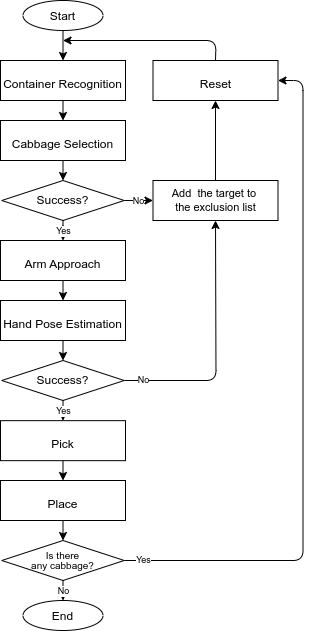

The diagram above was exported from draw.io. Its source (the exported page's mxGraphModel, read from the mxfile embedded in the PNG):
<mxGraphModel dx="1314" dy="893" grid="1" gridSize="10" guides="1" tooltips="1" connect="1" arrows="0" fold="1" page="1" pageScale="1" pageWidth="827" pageHeight="1169" background="none" math="0" shadow="0">
  <root>
    <mxCell id="0" />
    <mxCell id="1" parent="0" />
    <mxCell id="myuhawGkpa55cRw5pu16-1" value="Start" style="ellipse;fontFamily=Helvetica;" parent="1" vertex="1">
      <mxGeometry x="122.5" y="30" width="80" height="30" as="geometry" />
    </mxCell>
    <mxCell id="myuhawGkpa55cRw5pu16-13" style="edgeStyle=none;hachureGap=4;html=1;exitX=0.5;exitY=1;exitDx=0;exitDy=0;entryX=0.5;entryY=0;entryDx=0;entryDy=0;fontFamily=Helvetica;fontSize=12;" parent="1" source="myuhawGkpa55cRw5pu16-10" target="myuhawGkpa55cRw5pu16-12" edge="1">
      <mxGeometry relative="1" as="geometry" />
    </mxCell>
    <mxCell id="myuhawGkpa55cRw5pu16-10" value="&lt;p&gt;&lt;font style=&quot;font-size: 12px;&quot;&gt;Container Recognition&lt;/font&gt;&lt;/p&gt;" style="rounded=0;whiteSpace=wrap;html=1;hachureGap=4;fontFamily=Helvetica;fontSize=20;" parent="1" vertex="1">
      <mxGeometry x="100" y="90" width="125" height="40" as="geometry" />
    </mxCell>
    <mxCell id="myuhawGkpa55cRw5pu16-15" style="edgeStyle=none;sketch=0;hachureGap=4;jiggle=2;curveFitting=1;html=1;exitX=0.5;exitY=1;exitDx=0;exitDy=0;entryX=0.5;entryY=0;entryDx=0;entryDy=0;fontFamily=Helvetica;fontSize=12;" parent="1" source="myuhawGkpa55cRw5pu16-12" target="myuhawGkpa55cRw5pu16-24" edge="1">
      <mxGeometry relative="1" as="geometry" />
    </mxCell>
    <mxCell id="myuhawGkpa55cRw5pu16-12" value="&lt;span style=&quot;font-size: 12px;&quot;&gt;Cabbage Selection&lt;/span&gt;" style="rounded=0;whiteSpace=wrap;html=1;hachureGap=4;fontFamily=Helvetica;fontSize=20;" parent="1" vertex="1">
      <mxGeometry x="100" y="150" width="125" height="40" as="geometry" />
    </mxCell>
    <mxCell id="myuhawGkpa55cRw5pu16-17" style="edgeStyle=none;sketch=0;hachureGap=4;jiggle=2;curveFitting=1;html=1;exitX=0.5;exitY=1;exitDx=0;exitDy=0;entryX=0.5;entryY=0;entryDx=0;entryDy=0;fontFamily=Helvetica;fontSize=9;" parent="1" source="myuhawGkpa55cRw5pu16-14" target="myuhawGkpa55cRw5pu16-16" edge="1">
      <mxGeometry relative="1" as="geometry" />
    </mxCell>
    <mxCell id="myuhawGkpa55cRw5pu16-14" value="&lt;font style=&quot;font-size: 12px;&quot;&gt;Arm Approach&lt;/font&gt;" style="rounded=0;whiteSpace=wrap;html=1;hachureGap=4;fontFamily=Helvetica;fontSize=20;" parent="1" vertex="1">
      <mxGeometry x="100" y="270" width="125" height="40" as="geometry" />
    </mxCell>
    <mxCell id="myuhawGkpa55cRw5pu16-16" value="&lt;font style=&quot;font-size: 12px;&quot;&gt;Hand Pose Estimation&lt;/font&gt;" style="rounded=0;whiteSpace=wrap;html=1;hachureGap=4;fontFamily=Helvetica;fontSize=20;" parent="1" vertex="1">
      <mxGeometry x="100" y="330" width="125" height="40" as="geometry" />
    </mxCell>
    <mxCell id="myuhawGkpa55cRw5pu16-21" style="edgeStyle=none;sketch=0;hachureGap=4;jiggle=2;curveFitting=1;html=1;exitX=0.5;exitY=1;exitDx=0;exitDy=0;entryX=0.5;entryY=0;entryDx=0;entryDy=0;fontFamily=Helvetica;fontSize=9;" parent="1" source="myuhawGkpa55cRw5pu16-18" target="myuhawGkpa55cRw5pu16-20" edge="1">
      <mxGeometry relative="1" as="geometry" />
    </mxCell>
    <mxCell id="myuhawGkpa55cRw5pu16-18" value="&lt;font style=&quot;font-size: 12px;&quot;&gt;Pick&lt;/font&gt;" style="rounded=0;whiteSpace=wrap;html=1;hachureGap=4;fontFamily=Helvetica;fontSize=20;" parent="1" vertex="1">
      <mxGeometry x="100" y="450.15999999999997" width="125" height="40" as="geometry" />
    </mxCell>
    <mxCell id="myuhawGkpa55cRw5pu16-20" value="&lt;font style=&quot;font-size: 12px;&quot;&gt;Place&lt;/font&gt;" style="rounded=0;whiteSpace=wrap;html=1;hachureGap=4;fontFamily=Helvetica;fontSize=20;" parent="1" vertex="1">
      <mxGeometry x="100" y="510" width="125" height="40" as="geometry" />
    </mxCell>
    <mxCell id="myuhawGkpa55cRw5pu16-23" style="edgeStyle=none;sketch=0;hachureGap=4;jiggle=2;curveFitting=1;html=1;exitX=0.5;exitY=0;exitDx=0;exitDy=0;fontFamily=Helvetica;fontSize=9;" parent="1" source="myuhawGkpa55cRw5pu16-22" edge="1">
      <mxGeometry relative="1" as="geometry">
        <mxPoint x="162.5" y="70" as="targetPoint" />
        <Array as="points">
          <mxPoint x="315.5" y="70" />
        </Array>
      </mxGeometry>
    </mxCell>
    <mxCell id="myuhawGkpa55cRw5pu16-22" value="&lt;font style=&quot;font-size: 12px;&quot;&gt;Reset&lt;/font&gt;" style="rounded=0;whiteSpace=wrap;html=1;hachureGap=4;fontFamily=Helvetica;fontSize=20;fillColor=default;glass=0;" parent="1" vertex="1">
      <mxGeometry x="252.5" y="90" width="125" height="40" as="geometry" />
    </mxCell>
    <mxCell id="myuhawGkpa55cRw5pu16-24" value="&lt;font style=&quot;font-size: 12px;&quot;&gt;Success?&lt;/font&gt;" style="rhombus;whiteSpace=wrap;html=1;sketch=0;hachureGap=4;jiggle=2;curveFitting=1;fontFamily=Helvetica;fontSize=9;" parent="1" vertex="1">
      <mxGeometry x="101.25" y="210" width="122.5" height="40" as="geometry" />
    </mxCell>
    <mxCell id="myuhawGkpa55cRw5pu16-26" value="&lt;p style=&quot;line-height: 120%; font-size: 11px;&quot;&gt;&lt;span style=&quot;&quot;&gt;Add&amp;nbsp; the target to&amp;nbsp;&lt;br&gt;the&amp;nbsp;exclusion list&lt;/span&gt;&lt;/p&gt;" style="rounded=0;whiteSpace=wrap;html=1;hachureGap=4;fontFamily=Helvetica;fontSize=20;" parent="1" vertex="1">
      <mxGeometry x="252.5" y="210" width="125" height="40" as="geometry" />
    </mxCell>
    <mxCell id="myuhawGkpa55cRw5pu16-27" style="edgeStyle=none;sketch=0;hachureGap=4;jiggle=2;curveFitting=1;html=1;exitX=0.5;exitY=1;exitDx=0;exitDy=0;entryX=0.5;entryY=0;entryDx=0;entryDy=0;fontFamily=Helvetica;fontSize=12;" parent="1" source="myuhawGkpa55cRw5pu16-16" target="myuhawGkpa55cRw5pu16-29" edge="1">
      <mxGeometry relative="1" as="geometry">
        <mxPoint x="323.75" y="270" as="sourcePoint" />
      </mxGeometry>
    </mxCell>
    <mxCell id="myuhawGkpa55cRw5pu16-29" value="&lt;font style=&quot;font-size: 12px;&quot;&gt;Success?&lt;/font&gt;" style="rhombus;whiteSpace=wrap;html=1;sketch=0;hachureGap=4;jiggle=2;curveFitting=1;fontFamily=Helvetica;fontSize=9;" parent="1" vertex="1">
      <mxGeometry x="101.25" y="390" width="122.5" height="40" as="geometry" />
    </mxCell>
    <mxCell id="myuhawGkpa55cRw5pu16-32" style="edgeStyle=none;sketch=0;hachureGap=4;jiggle=2;curveFitting=1;html=1;entryX=0.5;entryY=0;entryDx=0;entryDy=0;fontFamily=Helvetica;fontSize=12;exitX=0.5;exitY=1;exitDx=0;exitDy=0;" parent="1" source="myuhawGkpa55cRw5pu16-20" target="myuhawGkpa55cRw5pu16-33" edge="1">
      <mxGeometry relative="1" as="geometry">
        <mxPoint x="282.5" y="560" as="sourcePoint" />
      </mxGeometry>
    </mxCell>
    <mxCell id="myuhawGkpa55cRw5pu16-33" value="&lt;p style=&quot;line-height: 100%;&quot;&gt;&lt;font style=&quot;font-size: 10px;&quot;&gt;Is there &lt;br style=&quot;font-size: 10px;&quot;&gt;any cabbage?&lt;/font&gt;&lt;/p&gt;" style="rhombus;whiteSpace=wrap;html=1;sketch=0;hachureGap=4;jiggle=2;curveFitting=1;fontFamily=Helvetica;fontSize=10;" parent="1" vertex="1">
      <mxGeometry x="101.25" y="570" width="122.5" height="40" as="geometry" />
    </mxCell>
    <mxCell id="myuhawGkpa55cRw5pu16-34" value="End" style="ellipse;fontFamily=Helvetica;" parent="1" vertex="1">
      <mxGeometry x="122.5" y="630" width="80" height="30" as="geometry" />
    </mxCell>
    <mxCell id="myuhawGkpa55cRw5pu16-36" value="" style="endArrow=classic;html=1;hachureGap=4;fontFamily=Helvetica;fontSize=7;exitX=0.5;exitY=1;exitDx=0;exitDy=0;entryX=0.5;entryY=0;entryDx=0;entryDy=0;" parent="1" source="myuhawGkpa55cRw5pu16-29" target="myuhawGkpa55cRw5pu16-18" edge="1">
      <mxGeometry relative="1" as="geometry">
        <mxPoint x="242.5" y="440" as="sourcePoint" />
        <mxPoint x="242.5" y="520" as="targetPoint" />
      </mxGeometry>
    </mxCell>
    <mxCell id="myuhawGkpa55cRw5pu16-37" value="&lt;font style=&quot;font-size: 9px;&quot;&gt;Yes&lt;/font&gt;" style="edgeLabel;resizable=0;html=1;align=center;verticalAlign=middle;sketch=0;hachureGap=4;jiggle=2;curveFitting=1;fontFamily=Helvetica;fontSize=7;" parent="myuhawGkpa55cRw5pu16-36" connectable="0" vertex="1">
      <mxGeometry relative="1" as="geometry">
        <mxPoint as="offset" />
      </mxGeometry>
    </mxCell>
    <mxCell id="myuhawGkpa55cRw5pu16-38" value="" style="endArrow=classic;html=1;hachureGap=4;fontFamily=Helvetica;fontSize=7;exitX=1;exitY=0.5;exitDx=0;exitDy=0;entryX=0.5;entryY=1;entryDx=0;entryDy=0;" parent="1" source="myuhawGkpa55cRw5pu16-29" target="myuhawGkpa55cRw5pu16-26" edge="1">
      <mxGeometry relative="1" as="geometry">
        <mxPoint x="242.5" y="440" as="sourcePoint" />
        <mxPoint x="322.5" y="390" as="targetPoint" />
        <Array as="points">
          <mxPoint x="315.5" y="410" />
        </Array>
      </mxGeometry>
    </mxCell>
    <mxCell id="myuhawGkpa55cRw5pu16-39" value="&lt;font style=&quot;font-size: 9px;&quot;&gt;No&lt;/font&gt;" style="edgeLabel;resizable=0;html=1;align=center;verticalAlign=middle;sketch=0;hachureGap=4;jiggle=2;curveFitting=1;fontFamily=Helvetica;fontSize=7;" parent="myuhawGkpa55cRw5pu16-38" connectable="0" vertex="1">
      <mxGeometry relative="1" as="geometry">
        <mxPoint x="-73" y="34" as="offset" />
      </mxGeometry>
    </mxCell>
    <mxCell id="myuhawGkpa55cRw5pu16-40" value="" style="endArrow=classic;html=1;hachureGap=4;fontFamily=Helvetica;fontSize=7;exitX=0.5;exitY=1;exitDx=0;exitDy=0;entryX=0.5;entryY=0;entryDx=0;entryDy=0;" parent="1" source="myuhawGkpa55cRw5pu16-33" target="myuhawGkpa55cRw5pu16-34" edge="1">
      <mxGeometry relative="1" as="geometry">
        <mxPoint x="262.5" y="610" as="sourcePoint" />
        <mxPoint x="262.5" y="640" as="targetPoint" />
      </mxGeometry>
    </mxCell>
    <mxCell id="myuhawGkpa55cRw5pu16-41" value="&lt;font style=&quot;font-size: 9px;&quot;&gt;No&lt;/font&gt;" style="edgeLabel;resizable=0;html=1;align=center;verticalAlign=middle;sketch=0;hachureGap=4;jiggle=2;curveFitting=1;fontFamily=Helvetica;fontSize=7;" parent="myuhawGkpa55cRw5pu16-40" connectable="0" vertex="1">
      <mxGeometry relative="1" as="geometry" />
    </mxCell>
    <mxCell id="myuhawGkpa55cRw5pu16-42" value="" style="endArrow=classic;html=1;hachureGap=4;fontFamily=Helvetica;fontSize=7;exitX=0.5;exitY=1;exitDx=0;exitDy=0;entryX=0.5;entryY=0;entryDx=0;entryDy=0;" parent="1" source="myuhawGkpa55cRw5pu16-24" target="myuhawGkpa55cRw5pu16-14" edge="1">
      <mxGeometry relative="1" as="geometry">
        <mxPoint x="62.5" y="230" as="sourcePoint" />
        <mxPoint x="62.5" y="260" as="targetPoint" />
        <Array as="points">
          <mxPoint x="162.5" y="260" />
        </Array>
      </mxGeometry>
    </mxCell>
    <mxCell id="myuhawGkpa55cRw5pu16-43" value="&lt;font style=&quot;font-size: 9px;&quot;&gt;Yes&lt;/font&gt;" style="edgeLabel;resizable=0;html=1;align=center;verticalAlign=middle;sketch=0;hachureGap=4;jiggle=2;curveFitting=1;fontFamily=Helvetica;fontSize=7;" parent="myuhawGkpa55cRw5pu16-42" connectable="0" vertex="1">
      <mxGeometry relative="1" as="geometry" />
    </mxCell>
    <mxCell id="myuhawGkpa55cRw5pu16-44" value="" style="endArrow=classic;html=1;hachureGap=4;fontFamily=Helvetica;fontSize=7;exitX=1;exitY=0.5;exitDx=0;exitDy=0;entryX=0;entryY=0.5;entryDx=0;entryDy=0;" parent="1" source="myuhawGkpa55cRw5pu16-24" target="myuhawGkpa55cRw5pu16-26" edge="1">
      <mxGeometry relative="1" as="geometry">
        <mxPoint x="262.5" y="290" as="sourcePoint" />
        <mxPoint x="262.5" y="320" as="targetPoint" />
      </mxGeometry>
    </mxCell>
    <mxCell id="myuhawGkpa55cRw5pu16-45" value="&lt;font style=&quot;font-size: 9px;&quot;&gt;No&lt;/font&gt;" style="edgeLabel;resizable=0;html=1;align=center;verticalAlign=middle;sketch=0;hachureGap=4;jiggle=2;curveFitting=1;fontFamily=Helvetica;fontSize=7;" parent="myuhawGkpa55cRw5pu16-44" connectable="0" vertex="1">
      <mxGeometry relative="1" as="geometry" />
    </mxCell>
    <mxCell id="myuhawGkpa55cRw5pu16-46" style="edgeStyle=none;sketch=0;hachureGap=4;jiggle=2;curveFitting=1;html=1;exitX=0.5;exitY=0;exitDx=0;exitDy=0;entryX=0.5;entryY=1;entryDx=0;entryDy=0;fontFamily=Helvetica;fontSize=12;" parent="1" source="myuhawGkpa55cRw5pu16-26" target="myuhawGkpa55cRw5pu16-22" edge="1">
      <mxGeometry relative="1" as="geometry">
        <mxPoint x="376.94000000000005" y="130" as="sourcePoint" />
        <mxPoint x="376.94000000000005" y="160" as="targetPoint" />
      </mxGeometry>
    </mxCell>
    <mxCell id="myuhawGkpa55cRw5pu16-47" value="" style="endArrow=classic;html=1;hachureGap=4;fontFamily=Helvetica;fontSize=7;exitX=1;exitY=0.5;exitDx=0;exitDy=0;entryX=1;entryY=0.5;entryDx=0;entryDy=0;" parent="1" source="myuhawGkpa55cRw5pu16-33" target="myuhawGkpa55cRw5pu16-22" edge="1">
      <mxGeometry relative="1" as="geometry">
        <mxPoint x="272.5" y="630" as="sourcePoint" />
        <mxPoint x="363.75" y="450" as="targetPoint" />
        <Array as="points">
          <mxPoint x="342.5" y="590" />
          <mxPoint x="402.5" y="590" />
          <mxPoint x="402.5" y="110" />
        </Array>
      </mxGeometry>
    </mxCell>
    <mxCell id="myuhawGkpa55cRw5pu16-48" value="&lt;font style=&quot;font-size: 9px;&quot;&gt;Yes&lt;/font&gt;" style="edgeLabel;resizable=0;html=1;align=center;verticalAlign=middle;sketch=0;hachureGap=4;jiggle=2;curveFitting=1;fontFamily=Helvetica;fontSize=7;" parent="myuhawGkpa55cRw5pu16-47" connectable="0" vertex="1">
      <mxGeometry relative="1" as="geometry">
        <mxPoint x="-160" y="163" as="offset" />
      </mxGeometry>
    </mxCell>
    <mxCell id="myuhawGkpa55cRw5pu16-49" style="edgeStyle=none;hachureGap=4;html=1;exitX=0.5;exitY=1;exitDx=0;exitDy=0;entryX=0.5;entryY=0;entryDx=0;entryDy=0;fontFamily=Helvetica;fontSize=12;" parent="1" source="myuhawGkpa55cRw5pu16-1" target="myuhawGkpa55cRw5pu16-10" edge="1">
      <mxGeometry relative="1" as="geometry">
        <mxPoint x="132.5" y="70.00000000000011" as="sourcePoint" />
        <mxPoint x="132.5" y="90" as="targetPoint" />
      </mxGeometry>
    </mxCell>
  </root>
</mxGraphModel>